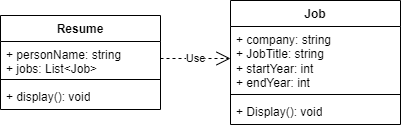

The diagram above was exported from draw.io. Its source (the exported page's mxGraphModel, read from the mxfile embedded in the PNG):
<mxGraphModel dx="1050" dy="780" grid="1" gridSize="10" guides="1" tooltips="1" connect="1" arrows="1" fold="1" page="1" pageScale="1" pageWidth="850" pageHeight="1100" background="none" math="0" shadow="0">
  <root>
    <mxCell id="0" />
    <mxCell id="1" parent="0" />
    <mxCell id="Wqe4_47xoxVWQZ6ozPqK-1" value="Job" style="swimlane;fontStyle=1;align=center;verticalAlign=top;childLayout=stackLayout;horizontal=1;startSize=26;horizontalStack=0;resizeParent=1;resizeParentMax=0;resizeLast=0;collapsible=1;marginBottom=0;whiteSpace=wrap;html=1;" parent="1" vertex="1">
      <mxGeometry x="470" y="255" width="170" height="124" as="geometry">
        <mxRectangle x="160" y="200" width="60" height="30" as="alternateBounds" />
      </mxGeometry>
    </mxCell>
    <mxCell id="Wqe4_47xoxVWQZ6ozPqK-2" value="+ company: string&lt;div&gt;+ JobTitle: string&lt;/div&gt;&lt;div&gt;+ startYear: int&lt;/div&gt;&lt;div&gt;+ endYear: int&lt;/div&gt;" style="text;strokeColor=none;fillColor=none;align=left;verticalAlign=top;spacingLeft=4;spacingRight=4;overflow=hidden;rotatable=0;points=[[0,0.5],[1,0.5]];portConstraint=eastwest;whiteSpace=wrap;html=1;" parent="Wqe4_47xoxVWQZ6ozPqK-1" vertex="1">
      <mxGeometry y="26" width="170" height="64" as="geometry" />
    </mxCell>
    <mxCell id="Wqe4_47xoxVWQZ6ozPqK-3" value="" style="line;strokeWidth=1;fillColor=none;align=left;verticalAlign=middle;spacingTop=-1;spacingLeft=3;spacingRight=3;rotatable=0;labelPosition=right;points=[];portConstraint=eastwest;strokeColor=inherit;" parent="Wqe4_47xoxVWQZ6ozPqK-1" vertex="1">
      <mxGeometry y="90" width="170" height="8" as="geometry" />
    </mxCell>
    <mxCell id="Wqe4_47xoxVWQZ6ozPqK-4" value="+ Display(): void" style="text;strokeColor=none;fillColor=none;align=left;verticalAlign=top;spacingLeft=4;spacingRight=4;overflow=hidden;rotatable=0;points=[[0,0.5],[1,0.5]];portConstraint=eastwest;whiteSpace=wrap;html=1;" parent="Wqe4_47xoxVWQZ6ozPqK-1" vertex="1">
      <mxGeometry y="98" width="170" height="26" as="geometry" />
    </mxCell>
    <mxCell id="Wqe4_47xoxVWQZ6ozPqK-5" value="Resume" style="swimlane;fontStyle=1;align=center;verticalAlign=top;childLayout=stackLayout;horizontal=1;startSize=26;horizontalStack=0;resizeParent=1;resizeParentMax=0;resizeLast=0;collapsible=1;marginBottom=0;whiteSpace=wrap;html=1;" parent="1" vertex="1">
      <mxGeometry x="240" y="270" width="160" height="94" as="geometry">
        <mxRectangle x="160" y="270" width="90" height="30" as="alternateBounds" />
      </mxGeometry>
    </mxCell>
    <mxCell id="Wqe4_47xoxVWQZ6ozPqK-6" value="+ personName: string&lt;div&gt;+ jobs: List&amp;lt;Job&amp;gt;&lt;/div&gt;" style="text;strokeColor=none;fillColor=none;align=left;verticalAlign=top;spacingLeft=4;spacingRight=4;overflow=hidden;rotatable=0;points=[[0,0.5],[1,0.5]];portConstraint=eastwest;whiteSpace=wrap;html=1;" parent="Wqe4_47xoxVWQZ6ozPqK-5" vertex="1">
      <mxGeometry y="26" width="160" height="34" as="geometry" />
    </mxCell>
    <mxCell id="Wqe4_47xoxVWQZ6ozPqK-7" value="" style="line;strokeWidth=1;fillColor=none;align=left;verticalAlign=middle;spacingTop=-1;spacingLeft=3;spacingRight=3;rotatable=0;labelPosition=right;points=[];portConstraint=eastwest;strokeColor=inherit;" parent="Wqe4_47xoxVWQZ6ozPqK-5" vertex="1">
      <mxGeometry y="60" width="160" height="8" as="geometry" />
    </mxCell>
    <mxCell id="Wqe4_47xoxVWQZ6ozPqK-8" value="+ display(): void" style="text;strokeColor=none;fillColor=none;align=left;verticalAlign=top;spacingLeft=4;spacingRight=4;overflow=hidden;rotatable=0;points=[[0,0.5],[1,0.5]];portConstraint=eastwest;whiteSpace=wrap;html=1;" parent="Wqe4_47xoxVWQZ6ozPqK-5" vertex="1">
      <mxGeometry y="68" width="160" height="26" as="geometry" />
    </mxCell>
    <mxCell id="Wqe4_47xoxVWQZ6ozPqK-9" value="Use" style="endArrow=open;endSize=12;dashed=1;html=1;rounded=0;entryX=0;entryY=0.5;entryDx=0;entryDy=0;exitX=1;exitY=0.5;exitDx=0;exitDy=0;" parent="1" source="Wqe4_47xoxVWQZ6ozPqK-6" target="Wqe4_47xoxVWQZ6ozPqK-2" edge="1">
      <mxGeometry width="160" relative="1" as="geometry">
        <mxPoint x="380" y="310" as="sourcePoint" />
        <mxPoint x="540" y="342" as="targetPoint" />
      </mxGeometry>
    </mxCell>
  </root>
</mxGraphModel>